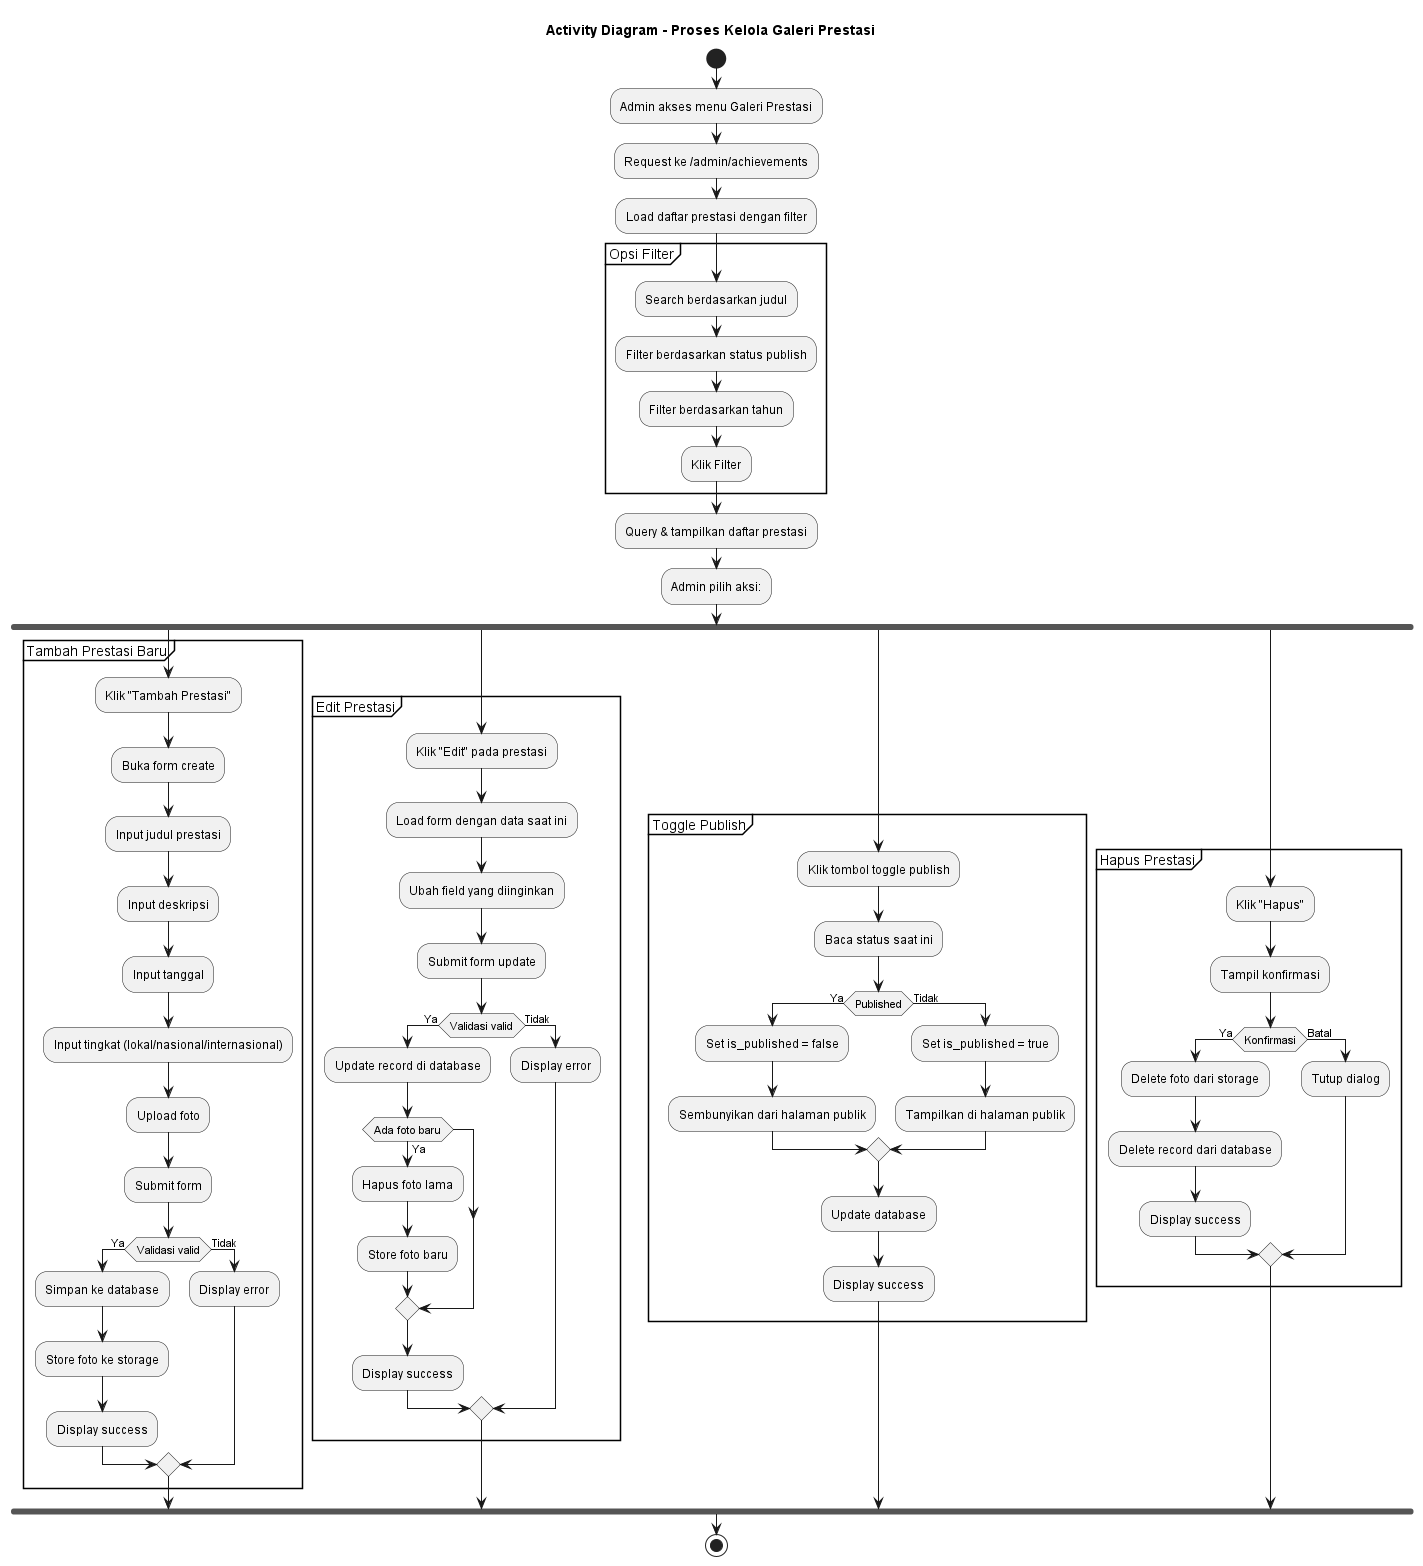

The diagram above was rendered by PlantUML. Its source (embedded in the PNG):
@startuml Kelola_Prestasi
title Activity Diagram - Proses Kelola Galeri Prestasi

start
:Admin akses menu Galeri Prestasi;
:Request ke /admin/achievements;
:Load daftar prestasi dengan filter;

partition "Opsi Filter" {
    :Search berdasarkan judul;
    :Filter berdasarkan status publish;
    :Filter berdasarkan tahun;
    :Klik Filter;
}

:Query & tampilkan daftar prestasi;

:Admin pilih aksi:;

fork
    partition "Tambah Prestasi Baru" {
        :Klik "Tambah Prestasi";
        :Buka form create;
        :Input judul prestasi;
        :Input deskripsi;
        :Input tanggal;
        :Input tingkat (lokal/nasional/internasional);
        :Upload foto;
        :Submit form;
        if (Validasi valid) then (Ya)
            :Simpan ke database;
            :Store foto ke storage;
            :Display success;
        else (Tidak)
            :Display error;
        endif
    }
fork again
    partition "Edit Prestasi" {
        :Klik "Edit" pada prestasi;
        :Load form dengan data saat ini;
        :Ubah field yang diinginkan;
        :Submit form update;
        if (Validasi valid) then (Ya)
            :Update record di database;
            if (Ada foto baru) then (Ya)
                :Hapus foto lama;
                :Store foto baru;
            endif
            :Display success;
        else (Tidak)
            :Display error;
        endif
    }
fork again
    partition "Toggle Publish" {
        :Klik tombol toggle publish;
        :Baca status saat ini;
        if (Published) then (Ya)
            :Set is_published = false;
            :Sembunyikan dari halaman publik;
        else (Tidak)
            :Set is_published = true;
            :Tampilkan di halaman publik;
        endif
        :Update database;
        :Display success;
    }
fork again
    partition "Hapus Prestasi" {
        :Klik "Hapus";
        :Tampil konfirmasi;
        if (Konfirmasi) then (Ya)
            :Delete foto dari storage;
            :Delete record dari database;
            :Display success;
        else (Batal)
            :Tutup dialog;
        endif
    }
endfork

stop

@enduml